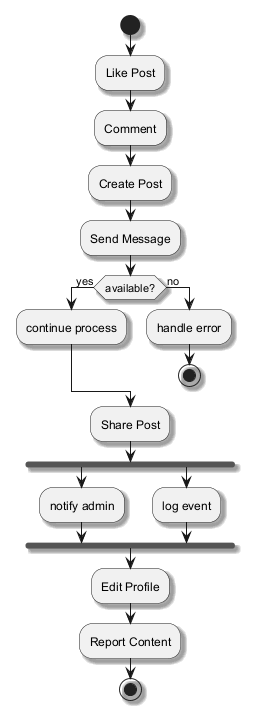

The diagram above was rendered by PlantUML. Its source (embedded in the PNG):
@startuml
skinparam backgroundColor #FFFFFF
skinparam classBackgroundColor #E8F4FA
skinparam classBorderColor #2C7DA0
skinparam shadowing true
start
:Like Post;
:Comment;
:Create Post;
:Send Message;
if (available?) then (yes)
:continue process;
else (no)
:handle error;
stop
endif
:Share Post;
fork
:notify admin;
fork again
:log event;
end fork
:Edit Profile;
:Report Content;
stop
@enduml